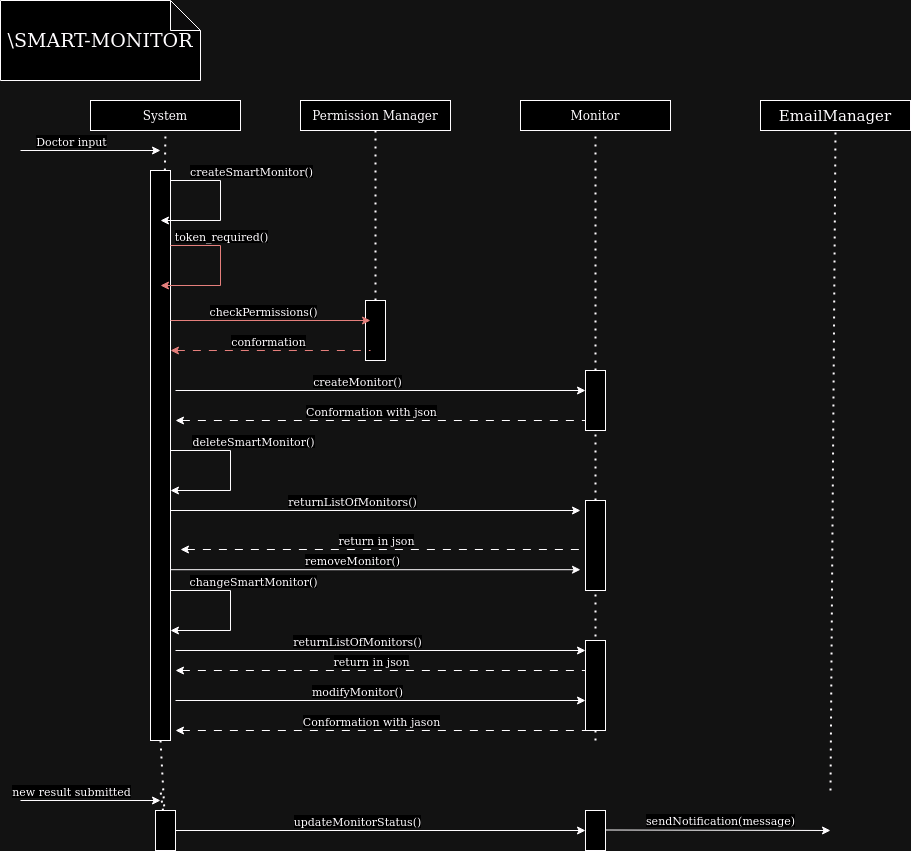

The diagram above was exported from draw.io. Its source (the exported page's mxGraphModel, read from the mxfile embedded in the PNG):
<mxGraphModel dx="1434" dy="748" grid="1" gridSize="10" guides="1" tooltips="1" connect="1" arrows="1" fold="1" page="1" pageScale="1" pageWidth="850" pageHeight="1100" math="0" shadow="0">
  <root>
    <mxCell id="0" />
    <mxCell id="1" parent="0" />
    <mxCell id="U0eSQF3Itl5CSUhlMvvw-2" value="" style="rounded=0;whiteSpace=wrap;html=1;" parent="1" vertex="1">
      <mxGeometry x="385" y="310" width="20" height="60" as="geometry" />
    </mxCell>
    <mxCell id="U0eSQF3Itl5CSUhlMvvw-3" value="" style="rounded=0;whiteSpace=wrap;html=1;" parent="1" vertex="1">
      <mxGeometry x="170" y="180" width="20" height="570" as="geometry" />
    </mxCell>
    <mxCell id="U0eSQF3Itl5CSUhlMvvw-4" value="System" style="rounded=0;whiteSpace=wrap;html=1;" parent="1" vertex="1">
      <mxGeometry x="110" y="110" width="150" height="30" as="geometry" />
    </mxCell>
    <mxCell id="U0eSQF3Itl5CSUhlMvvw-5" value="" style="endArrow=none;dashed=1;html=1;dashPattern=1 3;strokeWidth=2;rounded=0;entryX=0.5;entryY=1;entryDx=0;entryDy=0;" parent="1" source="U0eSQF3Itl5CSUhlMvvw-3" target="U0eSQF3Itl5CSUhlMvvw-4" edge="1">
      <mxGeometry width="50" height="50" relative="1" as="geometry">
        <mxPoint x="185" y="600" as="sourcePoint" />
        <mxPoint x="450" y="280" as="targetPoint" />
      </mxGeometry>
    </mxCell>
    <mxCell id="U0eSQF3Itl5CSUhlMvvw-6" value="&lt;font style=&quot;font-size: 19px;&quot;&gt;\SMART-MONITOR&lt;/font&gt;" style="shape=note;whiteSpace=wrap;html=1;backgroundOutline=1;darkOpacity=0.05;" parent="1" vertex="1">
      <mxGeometry x="20" y="10" width="200" height="80" as="geometry" />
    </mxCell>
    <mxCell id="U0eSQF3Itl5CSUhlMvvw-7" value="" style="endArrow=classic;html=1;rounded=0;" parent="1" edge="1">
      <mxGeometry width="50" height="50" relative="1" as="geometry">
        <mxPoint x="40" y="160" as="sourcePoint" />
        <mxPoint x="180" y="160" as="targetPoint" />
      </mxGeometry>
    </mxCell>
    <mxCell id="U0eSQF3Itl5CSUhlMvvw-8" value="Doctor input" style="edgeLabel;html=1;align=center;verticalAlign=middle;resizable=0;points=[];" parent="U0eSQF3Itl5CSUhlMvvw-7" vertex="1" connectable="0">
      <mxGeometry x="-0.6118" y="-2" relative="1" as="geometry">
        <mxPoint x="23" y="-12" as="offset" />
      </mxGeometry>
    </mxCell>
    <mxCell id="U0eSQF3Itl5CSUhlMvvw-9" value="" style="endArrow=classic;html=1;rounded=0;" parent="1" edge="1">
      <mxGeometry width="50" height="50" relative="1" as="geometry">
        <mxPoint x="190" y="190" as="sourcePoint" />
        <mxPoint x="180" y="230" as="targetPoint" />
        <Array as="points">
          <mxPoint x="240" y="190" />
          <mxPoint x="240" y="230" />
        </Array>
      </mxGeometry>
    </mxCell>
    <mxCell id="U0eSQF3Itl5CSUhlMvvw-10" value="createSmartMonitor()" style="edgeLabel;html=1;align=center;verticalAlign=middle;resizable=0;points=[];" parent="U0eSQF3Itl5CSUhlMvvw-9" vertex="1" connectable="0">
      <mxGeometry x="-0.6118" y="-2" relative="1" as="geometry">
        <mxPoint x="51" y="-12" as="offset" />
      </mxGeometry>
    </mxCell>
    <mxCell id="U0eSQF3Itl5CSUhlMvvw-15" value="" style="endArrow=none;dashed=1;html=1;dashPattern=1 3;strokeWidth=2;rounded=0;" parent="1" source="U0eSQF3Itl5CSUhlMvvw-83" edge="1">
      <mxGeometry width="50" height="50" relative="1" as="geometry">
        <mxPoint x="180" y="550" as="sourcePoint" />
        <mxPoint x="180" y="800" as="targetPoint" />
      </mxGeometry>
    </mxCell>
    <mxCell id="U0eSQF3Itl5CSUhlMvvw-16" value="Monitor" style="rounded=0;whiteSpace=wrap;html=1;" parent="1" vertex="1">
      <mxGeometry x="540" y="110" width="150" height="30" as="geometry" />
    </mxCell>
    <mxCell id="U0eSQF3Itl5CSUhlMvvw-17" value="" style="endArrow=none;dashed=1;html=1;dashPattern=1 3;strokeWidth=2;rounded=0;entryX=0.5;entryY=1;entryDx=0;entryDy=0;" parent="1" source="U0eSQF3Itl5CSUhlMvvw-19" target="U0eSQF3Itl5CSUhlMvvw-16" edge="1">
      <mxGeometry width="50" height="50" relative="1" as="geometry">
        <mxPoint x="615" y="650" as="sourcePoint" />
        <mxPoint x="610" y="250" as="targetPoint" />
      </mxGeometry>
    </mxCell>
    <mxCell id="U0eSQF3Itl5CSUhlMvvw-18" value="" style="endArrow=none;dashed=1;html=1;dashPattern=1 3;strokeWidth=2;rounded=0;entryX=0.5;entryY=1;entryDx=0;entryDy=0;" parent="1" source="U0eSQF3Itl5CSUhlMvvw-97" target="U0eSQF3Itl5CSUhlMvvw-19" edge="1">
      <mxGeometry width="50" height="50" relative="1" as="geometry">
        <mxPoint x="615" y="750" as="sourcePoint" />
        <mxPoint x="615" y="140" as="targetPoint" />
      </mxGeometry>
    </mxCell>
    <mxCell id="U0eSQF3Itl5CSUhlMvvw-19" value="" style="rounded=0;whiteSpace=wrap;html=1;" parent="1" vertex="1">
      <mxGeometry x="605" y="380" width="20" height="60" as="geometry" />
    </mxCell>
    <mxCell id="U0eSQF3Itl5CSUhlMvvw-20" value="" style="endArrow=classic;html=1;rounded=0;fillColor=#f8cecc;strokeColor=#b85450;" parent="1" edge="1">
      <mxGeometry width="50" height="50" relative="1" as="geometry">
        <mxPoint x="190" y="255" as="sourcePoint" />
        <mxPoint x="180" y="295" as="targetPoint" />
        <Array as="points">
          <mxPoint x="240" y="255" />
          <mxPoint x="240" y="295" />
        </Array>
      </mxGeometry>
    </mxCell>
    <mxCell id="U0eSQF3Itl5CSUhlMvvw-21" value="token_required()" style="edgeLabel;html=1;align=center;verticalAlign=middle;resizable=0;points=[];" parent="U0eSQF3Itl5CSUhlMvvw-20" vertex="1" connectable="0">
      <mxGeometry x="-0.6118" y="-2" relative="1" as="geometry">
        <mxPoint x="21" y="-12" as="offset" />
      </mxGeometry>
    </mxCell>
    <mxCell id="U0eSQF3Itl5CSUhlMvvw-22" value="Permission Manager" style="rounded=0;whiteSpace=wrap;html=1;" parent="1" vertex="1">
      <mxGeometry x="320" y="110" width="150" height="30" as="geometry" />
    </mxCell>
    <mxCell id="U0eSQF3Itl5CSUhlMvvw-23" value="" style="endArrow=none;dashed=1;html=1;dashPattern=1 3;strokeWidth=2;rounded=0;entryX=0.5;entryY=1;entryDx=0;entryDy=0;" parent="1" source="U0eSQF3Itl5CSUhlMvvw-2" target="U0eSQF3Itl5CSUhlMvvw-22" edge="1">
      <mxGeometry width="50" height="50" relative="1" as="geometry">
        <mxPoint x="400" y="600" as="sourcePoint" />
        <mxPoint x="390" y="250" as="targetPoint" />
      </mxGeometry>
    </mxCell>
    <mxCell id="U0eSQF3Itl5CSUhlMvvw-24" value="" style="endArrow=classic;html=1;rounded=0;fillColor=#f8cecc;strokeColor=#b85450;" parent="1" edge="1">
      <mxGeometry width="50" height="50" relative="1" as="geometry">
        <mxPoint x="190" y="330" as="sourcePoint" />
        <mxPoint x="390" y="330" as="targetPoint" />
      </mxGeometry>
    </mxCell>
    <mxCell id="U0eSQF3Itl5CSUhlMvvw-25" value="checkPermissions()" style="edgeLabel;html=1;align=center;verticalAlign=middle;resizable=0;points=[];" parent="U0eSQF3Itl5CSUhlMvvw-24" vertex="1" connectable="0">
      <mxGeometry x="-0.6118" y="-2" relative="1" as="geometry">
        <mxPoint x="53" y="-12" as="offset" />
      </mxGeometry>
    </mxCell>
    <mxCell id="U0eSQF3Itl5CSUhlMvvw-26" value="" style="endArrow=none;html=1;rounded=0;dashed=1;dashPattern=8 8;startArrow=classic;startFill=1;endFill=0;fillColor=#f8cecc;strokeColor=#b85450;" parent="1" edge="1">
      <mxGeometry width="50" height="50" relative="1" as="geometry">
        <mxPoint x="190" y="360" as="sourcePoint" />
        <mxPoint x="390" y="360" as="targetPoint" />
      </mxGeometry>
    </mxCell>
    <mxCell id="U0eSQF3Itl5CSUhlMvvw-27" value="conformation" style="edgeLabel;html=1;align=center;verticalAlign=middle;resizable=0;points=[];" parent="U0eSQF3Itl5CSUhlMvvw-26" vertex="1" connectable="0">
      <mxGeometry x="0.2972" y="2" relative="1" as="geometry">
        <mxPoint x="-33" y="-8" as="offset" />
      </mxGeometry>
    </mxCell>
    <mxCell id="U0eSQF3Itl5CSUhlMvvw-28" value="" style="endArrow=none;dashed=1;html=1;dashPattern=1 3;strokeWidth=2;rounded=0;entryX=0.5;entryY=1;entryDx=0;entryDy=0;exitX=0.5;exitY=1;exitDx=0;exitDy=0;" parent="1" source="U0eSQF3Itl5CSUhlMvvw-2" target="U0eSQF3Itl5CSUhlMvvw-2" edge="1">
      <mxGeometry width="50" height="50" relative="1" as="geometry">
        <mxPoint x="395" y="470" as="sourcePoint" />
        <mxPoint x="395" y="140" as="targetPoint" />
      </mxGeometry>
    </mxCell>
    <mxCell id="U0eSQF3Itl5CSUhlMvvw-62" value="" style="endArrow=classic;html=1;rounded=0;" parent="1" edge="1">
      <mxGeometry width="50" height="50" relative="1" as="geometry">
        <mxPoint x="195" y="400" as="sourcePoint" />
        <mxPoint x="605" y="400" as="targetPoint" />
      </mxGeometry>
    </mxCell>
    <mxCell id="U0eSQF3Itl5CSUhlMvvw-63" value="createMonitor()" style="edgeLabel;html=1;align=center;verticalAlign=middle;resizable=0;points=[];" parent="U0eSQF3Itl5CSUhlMvvw-62" vertex="1" connectable="0">
      <mxGeometry x="-0.6118" y="-2" relative="1" as="geometry">
        <mxPoint x="101" y="-12" as="offset" />
      </mxGeometry>
    </mxCell>
    <mxCell id="U0eSQF3Itl5CSUhlMvvw-64" value="" style="endArrow=classic;html=1;rounded=0;" parent="1" edge="1">
      <mxGeometry width="50" height="50" relative="1" as="geometry">
        <mxPoint x="195" y="710" as="sourcePoint" />
        <mxPoint x="605" y="710" as="targetPoint" />
      </mxGeometry>
    </mxCell>
    <mxCell id="U0eSQF3Itl5CSUhlMvvw-65" value="modifyMonitor()" style="edgeLabel;html=1;align=center;verticalAlign=middle;resizable=0;points=[];" parent="U0eSQF3Itl5CSUhlMvvw-64" vertex="1" connectable="0">
      <mxGeometry x="-0.6118" y="-2" relative="1" as="geometry">
        <mxPoint x="101" y="-12" as="offset" />
      </mxGeometry>
    </mxCell>
    <mxCell id="U0eSQF3Itl5CSUhlMvvw-66" value="" style="endArrow=classic;html=1;rounded=0;" parent="1" edge="1">
      <mxGeometry width="50" height="50" relative="1" as="geometry">
        <mxPoint x="190" y="579.2" as="sourcePoint" />
        <mxPoint x="600" y="579.2" as="targetPoint" />
      </mxGeometry>
    </mxCell>
    <mxCell id="U0eSQF3Itl5CSUhlMvvw-67" value="removeMonitor()" style="edgeLabel;html=1;align=center;verticalAlign=middle;resizable=0;points=[];" parent="U0eSQF3Itl5CSUhlMvvw-66" vertex="1" connectable="0">
      <mxGeometry x="-0.6118" y="-2" relative="1" as="geometry">
        <mxPoint x="101" y="-12" as="offset" />
      </mxGeometry>
    </mxCell>
    <mxCell id="U0eSQF3Itl5CSUhlMvvw-68" value="" style="endArrow=none;html=1;rounded=0;dashed=1;dashPattern=8 8;startArrow=classic;startFill=1;endFill=0;" parent="1" edge="1">
      <mxGeometry width="50" height="50" relative="1" as="geometry">
        <mxPoint x="195" y="430" as="sourcePoint" />
        <mxPoint x="605" y="430" as="targetPoint" />
      </mxGeometry>
    </mxCell>
    <mxCell id="U0eSQF3Itl5CSUhlMvvw-69" value="Conformation with json" style="edgeLabel;html=1;align=center;verticalAlign=middle;resizable=0;points=[];" parent="U0eSQF3Itl5CSUhlMvvw-68" vertex="1" connectable="0">
      <mxGeometry x="0.2972" y="2" relative="1" as="geometry">
        <mxPoint x="-71" y="-8" as="offset" />
      </mxGeometry>
    </mxCell>
    <mxCell id="U0eSQF3Itl5CSUhlMvvw-71" value="" style="endArrow=none;html=1;rounded=0;dashed=1;dashPattern=8 8;startArrow=classic;startFill=1;endFill=0;" parent="1" edge="1">
      <mxGeometry width="50" height="50" relative="1" as="geometry">
        <mxPoint x="195" y="740" as="sourcePoint" />
        <mxPoint x="605" y="740" as="targetPoint" />
      </mxGeometry>
    </mxCell>
    <mxCell id="U0eSQF3Itl5CSUhlMvvw-72" value="Conformation with jason" style="edgeLabel;html=1;align=center;verticalAlign=middle;resizable=0;points=[];" parent="U0eSQF3Itl5CSUhlMvvw-71" vertex="1" connectable="0">
      <mxGeometry x="0.2972" y="2" relative="1" as="geometry">
        <mxPoint x="-71" y="-8" as="offset" />
      </mxGeometry>
    </mxCell>
    <mxCell id="U0eSQF3Itl5CSUhlMvvw-73" value="" style="endArrow=classic;html=1;rounded=0;" parent="1" edge="1">
      <mxGeometry width="50" height="50" relative="1" as="geometry">
        <mxPoint x="40" y="810" as="sourcePoint" />
        <mxPoint x="180" y="810" as="targetPoint" />
      </mxGeometry>
    </mxCell>
    <mxCell id="U0eSQF3Itl5CSUhlMvvw-74" value="new result submitted" style="edgeLabel;html=1;align=center;verticalAlign=middle;resizable=0;points=[];" parent="U0eSQF3Itl5CSUhlMvvw-73" vertex="1" connectable="0">
      <mxGeometry x="-0.6118" y="-2" relative="1" as="geometry">
        <mxPoint x="23" y="-12" as="offset" />
      </mxGeometry>
    </mxCell>
    <mxCell id="U0eSQF3Itl5CSUhlMvvw-75" value="" style="endArrow=classic;html=1;rounded=0;" parent="1" edge="1">
      <mxGeometry width="50" height="50" relative="1" as="geometry">
        <mxPoint x="195" y="840" as="sourcePoint" />
        <mxPoint x="605" y="840" as="targetPoint" />
      </mxGeometry>
    </mxCell>
    <mxCell id="U0eSQF3Itl5CSUhlMvvw-76" value="updateMonitorStatus()" style="edgeLabel;html=1;align=center;verticalAlign=middle;resizable=0;points=[];" parent="U0eSQF3Itl5CSUhlMvvw-75" vertex="1" connectable="0">
      <mxGeometry x="-0.6118" y="-2" relative="1" as="geometry">
        <mxPoint x="101" y="-12" as="offset" />
      </mxGeometry>
    </mxCell>
    <mxCell id="U0eSQF3Itl5CSUhlMvvw-77" value="&lt;font style=&quot;font-size: 15px;&quot;&gt;EmailManager&lt;/font&gt;" style="rounded=0;whiteSpace=wrap;html=1;" parent="1" vertex="1">
      <mxGeometry x="780" y="110" width="150" height="30" as="geometry" />
    </mxCell>
    <mxCell id="U0eSQF3Itl5CSUhlMvvw-78" value="" style="endArrow=none;dashed=1;html=1;dashPattern=1 3;strokeWidth=2;rounded=0;entryX=0.5;entryY=1;entryDx=0;entryDy=0;" parent="1" target="U0eSQF3Itl5CSUhlMvvw-77" edge="1">
      <mxGeometry width="50" height="50" relative="1" as="geometry">
        <mxPoint x="850" y="800" as="sourcePoint" />
        <mxPoint x="850" y="250" as="targetPoint" />
      </mxGeometry>
    </mxCell>
    <mxCell id="U0eSQF3Itl5CSUhlMvvw-79" value="" style="rounded=0;whiteSpace=wrap;html=1;" parent="1" vertex="1">
      <mxGeometry x="605" y="820" width="20" height="40" as="geometry" />
    </mxCell>
    <mxCell id="U0eSQF3Itl5CSUhlMvvw-81" value="" style="endArrow=classic;html=1;rounded=0;" parent="1" edge="1">
      <mxGeometry width="50" height="50" relative="1" as="geometry">
        <mxPoint x="625" y="839.5" as="sourcePoint" />
        <mxPoint x="850" y="840" as="targetPoint" />
      </mxGeometry>
    </mxCell>
    <mxCell id="U0eSQF3Itl5CSUhlMvvw-82" value="sendNotification(message)" style="edgeLabel;html=1;align=center;verticalAlign=middle;resizable=0;points=[];" parent="U0eSQF3Itl5CSUhlMvvw-81" vertex="1" connectable="0">
      <mxGeometry x="-0.6118" y="-2" relative="1" as="geometry">
        <mxPoint x="71" y="-12" as="offset" />
      </mxGeometry>
    </mxCell>
    <mxCell id="U0eSQF3Itl5CSUhlMvvw-84" value="" style="endArrow=none;dashed=1;html=1;dashPattern=1 3;strokeWidth=2;rounded=0;" parent="1" target="U0eSQF3Itl5CSUhlMvvw-83" edge="1">
      <mxGeometry width="50" height="50" relative="1" as="geometry">
        <mxPoint x="180" y="750" as="sourcePoint" />
        <mxPoint x="180" y="800" as="targetPoint" />
      </mxGeometry>
    </mxCell>
    <mxCell id="U0eSQF3Itl5CSUhlMvvw-83" value="" style="rounded=0;whiteSpace=wrap;html=1;" parent="1" vertex="1">
      <mxGeometry x="175" y="820" width="20" height="40" as="geometry" />
    </mxCell>
    <mxCell id="U0eSQF3Itl5CSUhlMvvw-85" value="" style="endArrow=classic;html=1;rounded=0;" parent="1" edge="1">
      <mxGeometry width="50" height="50" relative="1" as="geometry">
        <mxPoint x="190" y="460" as="sourcePoint" />
        <mxPoint x="190" y="500" as="targetPoint" />
        <Array as="points">
          <mxPoint x="250" y="460" />
          <mxPoint x="250" y="500" />
        </Array>
      </mxGeometry>
    </mxCell>
    <mxCell id="U0eSQF3Itl5CSUhlMvvw-86" value="deleteSmartMonitor()" style="edgeLabel;html=1;align=center;verticalAlign=middle;resizable=0;points=[];" parent="U0eSQF3Itl5CSUhlMvvw-85" vertex="1" connectable="0">
      <mxGeometry x="-0.6118" y="-2" relative="1" as="geometry">
        <mxPoint x="51" y="-12" as="offset" />
      </mxGeometry>
    </mxCell>
    <mxCell id="U0eSQF3Itl5CSUhlMvvw-87" value="" style="endArrow=classic;html=1;rounded=0;" parent="1" edge="1">
      <mxGeometry width="50" height="50" relative="1" as="geometry">
        <mxPoint x="190" y="520" as="sourcePoint" />
        <mxPoint x="600" y="520" as="targetPoint" />
      </mxGeometry>
    </mxCell>
    <mxCell id="U0eSQF3Itl5CSUhlMvvw-88" value="returnListOfMonitors()" style="edgeLabel;html=1;align=center;verticalAlign=middle;resizable=0;points=[];" parent="U0eSQF3Itl5CSUhlMvvw-87" vertex="1" connectable="0">
      <mxGeometry x="-0.6118" y="-2" relative="1" as="geometry">
        <mxPoint x="101" y="-12" as="offset" />
      </mxGeometry>
    </mxCell>
    <mxCell id="U0eSQF3Itl5CSUhlMvvw-89" value="" style="endArrow=none;html=1;rounded=0;dashed=1;dashPattern=8 8;startArrow=classic;startFill=1;endFill=0;" parent="1" edge="1">
      <mxGeometry width="50" height="50" relative="1" as="geometry">
        <mxPoint x="195" y="680" as="sourcePoint" />
        <mxPoint x="605" y="680" as="targetPoint" />
      </mxGeometry>
    </mxCell>
    <mxCell id="U0eSQF3Itl5CSUhlMvvw-90" value="return in json" style="edgeLabel;html=1;align=center;verticalAlign=middle;resizable=0;points=[];" parent="U0eSQF3Itl5CSUhlMvvw-89" vertex="1" connectable="0">
      <mxGeometry x="0.2972" y="2" relative="1" as="geometry">
        <mxPoint x="-71" y="-8" as="offset" />
      </mxGeometry>
    </mxCell>
    <mxCell id="U0eSQF3Itl5CSUhlMvvw-91" value="" style="endArrow=classic;html=1;rounded=0;" parent="1" edge="1">
      <mxGeometry width="50" height="50" relative="1" as="geometry">
        <mxPoint x="190" y="600" as="sourcePoint" />
        <mxPoint x="190" y="640" as="targetPoint" />
        <Array as="points">
          <mxPoint x="250" y="600" />
          <mxPoint x="250" y="640" />
        </Array>
      </mxGeometry>
    </mxCell>
    <mxCell id="U0eSQF3Itl5CSUhlMvvw-92" value="changeSmartMonitor()" style="edgeLabel;html=1;align=center;verticalAlign=middle;resizable=0;points=[];" parent="U0eSQF3Itl5CSUhlMvvw-91" vertex="1" connectable="0">
      <mxGeometry x="-0.6118" y="-2" relative="1" as="geometry">
        <mxPoint x="51" y="-12" as="offset" />
      </mxGeometry>
    </mxCell>
    <mxCell id="U0eSQF3Itl5CSUhlMvvw-93" value="" style="endArrow=classic;html=1;rounded=0;" parent="1" edge="1">
      <mxGeometry width="50" height="50" relative="1" as="geometry">
        <mxPoint x="195" y="660" as="sourcePoint" />
        <mxPoint x="605" y="660" as="targetPoint" />
      </mxGeometry>
    </mxCell>
    <mxCell id="U0eSQF3Itl5CSUhlMvvw-94" value="returnListOfMonitors()" style="edgeLabel;html=1;align=center;verticalAlign=middle;resizable=0;points=[];" parent="U0eSQF3Itl5CSUhlMvvw-93" vertex="1" connectable="0">
      <mxGeometry x="-0.6118" y="-2" relative="1" as="geometry">
        <mxPoint x="101" y="-12" as="offset" />
      </mxGeometry>
    </mxCell>
    <mxCell id="U0eSQF3Itl5CSUhlMvvw-95" value="" style="endArrow=none;html=1;rounded=0;dashed=1;dashPattern=8 8;startArrow=classic;startFill=1;endFill=0;" parent="1" edge="1">
      <mxGeometry width="50" height="50" relative="1" as="geometry">
        <mxPoint x="200" y="559" as="sourcePoint" />
        <mxPoint x="610" y="559" as="targetPoint" />
      </mxGeometry>
    </mxCell>
    <mxCell id="U0eSQF3Itl5CSUhlMvvw-96" value="return in json" style="edgeLabel;html=1;align=center;verticalAlign=middle;resizable=0;points=[];" parent="U0eSQF3Itl5CSUhlMvvw-95" vertex="1" connectable="0">
      <mxGeometry x="0.2972" y="2" relative="1" as="geometry">
        <mxPoint x="-71" y="-8" as="offset" />
      </mxGeometry>
    </mxCell>
    <mxCell id="U0eSQF3Itl5CSUhlMvvw-98" value="" style="endArrow=none;dashed=1;html=1;dashPattern=1 3;strokeWidth=2;rounded=0;entryX=0.5;entryY=1;entryDx=0;entryDy=0;" parent="1" target="U0eSQF3Itl5CSUhlMvvw-97" edge="1">
      <mxGeometry width="50" height="50" relative="1" as="geometry">
        <mxPoint x="615" y="750" as="sourcePoint" />
        <mxPoint x="615" y="440" as="targetPoint" />
      </mxGeometry>
    </mxCell>
    <mxCell id="U0eSQF3Itl5CSUhlMvvw-97" value="" style="rounded=0;whiteSpace=wrap;html=1;" parent="1" vertex="1">
      <mxGeometry x="605" y="510" width="20" height="90" as="geometry" />
    </mxCell>
    <mxCell id="U0eSQF3Itl5CSUhlMvvw-99" value="" style="rounded=0;whiteSpace=wrap;html=1;" parent="1" vertex="1">
      <mxGeometry x="605" y="650" width="20" height="90" as="geometry" />
    </mxCell>
  </root>
</mxGraphModel>